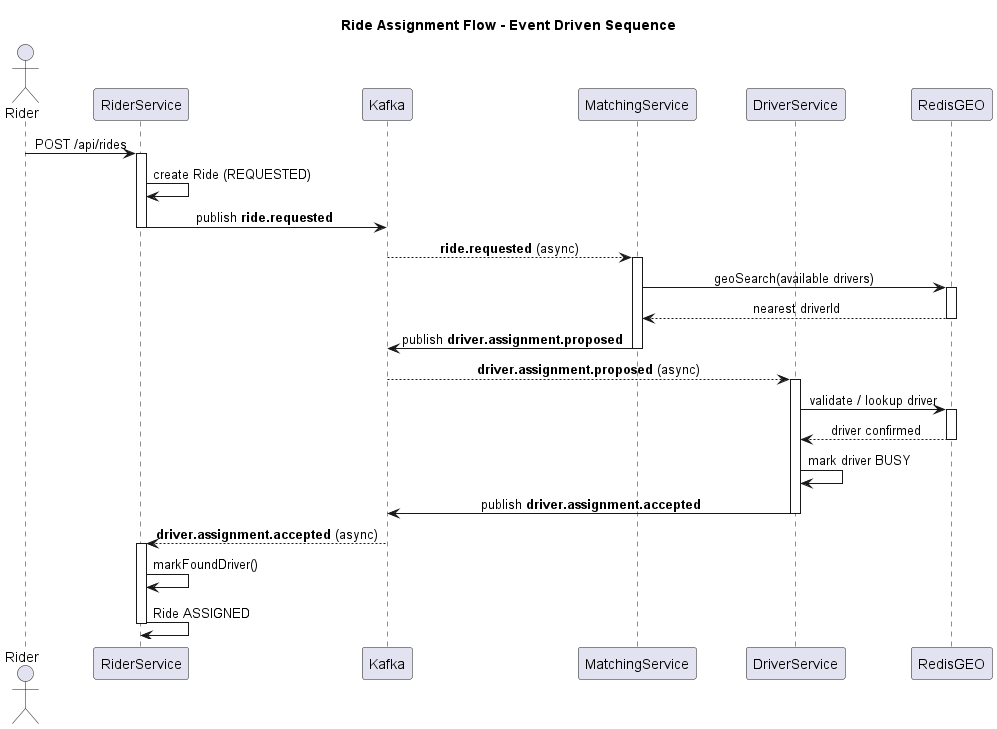

The diagram above was rendered by PlantUML. Its source (embedded in the PNG):
@startuml
title Ride Assignment Flow - Event Driven Sequence

skinparam sequenceMessageAlign center
skinparam ParticipantPadding 20
skinparam BoxPadding 10

actor Rider

participant RiderService
participant Kafka
participant MatchingService
participant DriverService
participant RedisGEO

Rider -> RiderService : POST /api/rides
activate RiderService
RiderService -> RiderService : create Ride (REQUESTED)
RiderService -> Kafka : publish <b>ride.requested</b>
deactivate RiderService

Kafka --> MatchingService : <b>ride.requested</b> (async)
activate MatchingService
MatchingService -> RedisGEO : geoSearch(available drivers)
activate RedisGEO
RedisGEO --> MatchingService : nearest driverId
deactivate RedisGEO
MatchingService -> Kafka : publish <b>driver.assignment.proposed</b>
deactivate MatchingService

Kafka --> DriverService : <b>driver.assignment.proposed</b> (async)
activate DriverService
DriverService -> RedisGEO : validate / lookup driver
activate RedisGEO
RedisGEO --> DriverService : driver confirmed
deactivate RedisGEO
DriverService -> DriverService : mark driver BUSY
DriverService -> Kafka : publish <b>driver.assignment.accepted</b>
deactivate DriverService

Kafka --> RiderService : <b>driver.assignment.accepted</b> (async)
activate RiderService
RiderService -> RiderService : markFoundDriver()
RiderService -> RiderService : Ride ASSIGNED
deactivate RiderService

@enduml